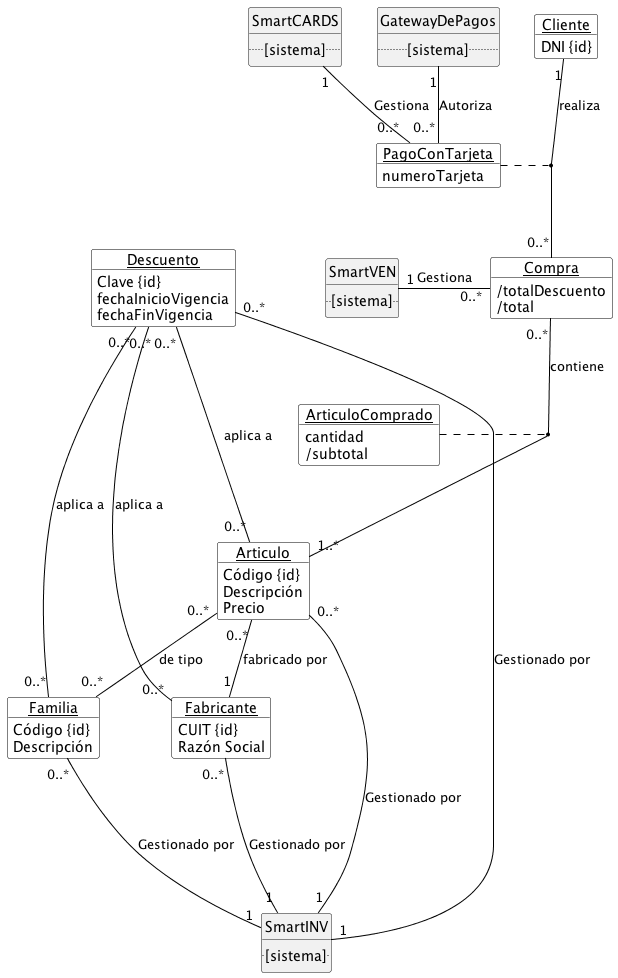

The diagram above was rendered by PlantUML. Its source (embedded in the PNG):
@startuml
skinparam monochrome true
skinparam style strictuml
skinparam {
    roundcorner 5
    objectBackgroundColor White
    objectBorderColor black
    ArrowColor black
}
hide circle

object Cliente {
  DNI {id}
}
class SmartINV {
  ..[sistema]..
}
class SmartCARDS {
  ..[sistema]..
}
class SmartVEN {
  ..[sistema]..
}
class GatewayDePagos {
  ..[sistema]..
}

object Articulo {
  Código {id}
  Descripción
  Precio
}
object Familia {
  Código {id}
  Descripción
}
object Fabricante {
  CUIT {id}
  Razón Social
}
object Descuento {
  Clave {id}
  fechaInicioVigencia
  fechaFinVigencia
}
object Compra {
  /totalDescuento
  /total
}
object ArticuloComprado {
  cantidad
  /subtotal
}
object PagoConTarjeta {
  numeroTarjeta
}

Articulo "0..*" -- "0..*" Familia : de tipo
Articulo "0..*" -- "1" Fabricante : fabricado por

Compra "0..*" -- "1..*" Articulo : contiene
ArticuloComprado .. (Compra,Articulo)

Cliente "1"--"0..*" Compra : realiza
PagoConTarjeta .. (Cliente, Compra)

SmartVEN "1"-right-"0..*" Compra : Gestiona
SmartCARDS "1"--"0..*" PagoConTarjeta : Gestiona
GatewayDePagos "1"--"0..*" PagoConTarjeta : Autoriza

Descuento "0..*"---"0..*" Articulo : aplica a
Descuento "0..*"---"0..*" Familia : aplica a
Descuento "0..*"---"0..*" Fabricante : aplica a

Fabricante "0..*"---"1" SmartINV : Gestionado por
Familia "0..*"---"1" SmartINV : Gestionado por
Descuento "0..*"---"1" SmartINV : Gestionado por
Articulo "0..*"---"1" SmartINV : Gestionado por

@enduml